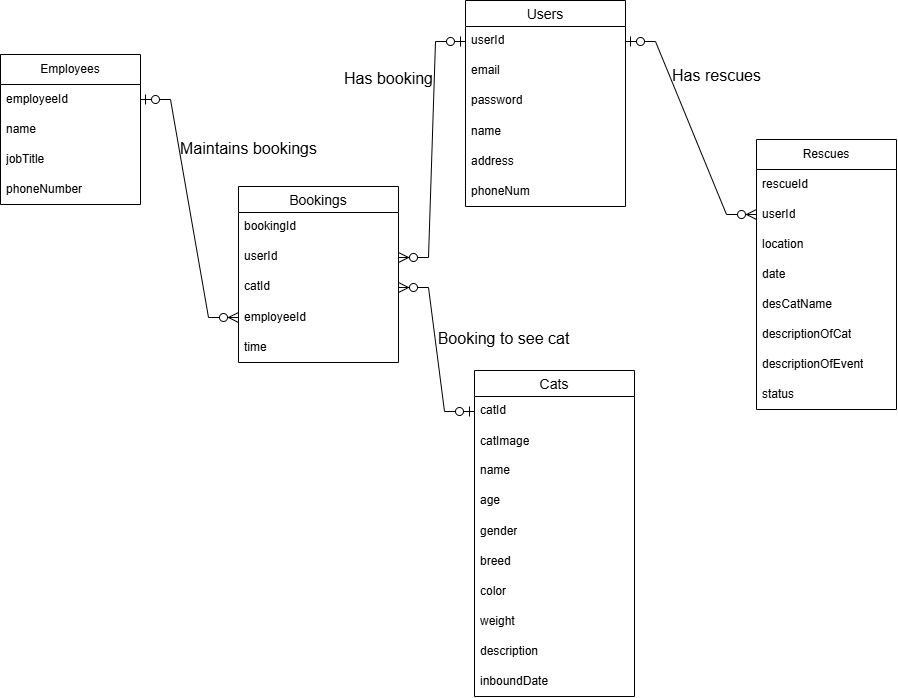

The diagram above was exported from draw.io. Its source (the exported page's mxGraphModel, read from the mxfile embedded in the PNG):
<mxGraphModel dx="910" dy="1444" grid="0" gridSize="10" guides="1" tooltips="1" connect="1" arrows="1" fold="1" page="0" pageScale="1" pageWidth="827" pageHeight="1169" math="0" shadow="0">
  <root>
    <mxCell id="0" />
    <mxCell id="1" parent="0" />
    <mxCell id="uUsiq0YjVFF_WqWencwz-1" value="Employees" style="swimlane;fontStyle=0;childLayout=stackLayout;horizontal=1;startSize=30;horizontalStack=0;resizeParent=1;resizeParentMax=0;resizeLast=0;collapsible=1;marginBottom=0;whiteSpace=wrap;html=1;" vertex="1" parent="1">
      <mxGeometry x="48" y="123" width="140" height="150" as="geometry" />
    </mxCell>
    <mxCell id="uUsiq0YjVFF_WqWencwz-2" value="employeeId" style="text;strokeColor=none;fillColor=none;align=left;verticalAlign=middle;spacingLeft=4;spacingRight=4;overflow=hidden;points=[[0,0.5],[1,0.5]];portConstraint=eastwest;rotatable=0;whiteSpace=wrap;html=1;" vertex="1" parent="uUsiq0YjVFF_WqWencwz-1">
      <mxGeometry y="30" width="140" height="30" as="geometry" />
    </mxCell>
    <mxCell id="uUsiq0YjVFF_WqWencwz-3" value="name" style="text;strokeColor=none;fillColor=none;align=left;verticalAlign=middle;spacingLeft=4;spacingRight=4;overflow=hidden;points=[[0,0.5],[1,0.5]];portConstraint=eastwest;rotatable=0;whiteSpace=wrap;html=1;" vertex="1" parent="uUsiq0YjVFF_WqWencwz-1">
      <mxGeometry y="60" width="140" height="30" as="geometry" />
    </mxCell>
    <mxCell id="uUsiq0YjVFF_WqWencwz-4" value="jobTitle" style="text;strokeColor=none;fillColor=none;align=left;verticalAlign=middle;spacingLeft=4;spacingRight=4;overflow=hidden;points=[[0,0.5],[1,0.5]];portConstraint=eastwest;rotatable=0;whiteSpace=wrap;html=1;" vertex="1" parent="uUsiq0YjVFF_WqWencwz-1">
      <mxGeometry y="90" width="140" height="30" as="geometry" />
    </mxCell>
    <mxCell id="uUsiq0YjVFF_WqWencwz-5" value="phoneNumber" style="text;strokeColor=none;fillColor=none;align=left;verticalAlign=middle;spacingLeft=4;spacingRight=4;overflow=hidden;points=[[0,0.5],[1,0.5]];portConstraint=eastwest;rotatable=0;whiteSpace=wrap;html=1;" vertex="1" parent="uUsiq0YjVFF_WqWencwz-1">
      <mxGeometry y="120" width="140" height="30" as="geometry" />
    </mxCell>
    <mxCell id="uUsiq0YjVFF_WqWencwz-6" value="Bookings" style="swimlane;fontStyle=0;childLayout=stackLayout;horizontal=1;startSize=26;horizontalStack=0;resizeParent=1;resizeParentMax=0;resizeLast=0;collapsible=1;marginBottom=0;align=center;fontSize=14;" vertex="1" parent="1">
      <mxGeometry x="286" y="255" width="160" height="176" as="geometry" />
    </mxCell>
    <mxCell id="uUsiq0YjVFF_WqWencwz-7" value="bookingId" style="text;strokeColor=none;fillColor=none;spacingLeft=4;spacingRight=4;overflow=hidden;rotatable=0;points=[[0,0.5],[1,0.5]];portConstraint=eastwest;fontSize=12;whiteSpace=wrap;html=1;" vertex="1" parent="uUsiq0YjVFF_WqWencwz-6">
      <mxGeometry y="26" width="160" height="30" as="geometry" />
    </mxCell>
    <mxCell id="uUsiq0YjVFF_WqWencwz-8" value="userId" style="text;strokeColor=none;fillColor=none;spacingLeft=4;spacingRight=4;overflow=hidden;rotatable=0;points=[[0,0.5],[1,0.5]];portConstraint=eastwest;fontSize=12;whiteSpace=wrap;html=1;" vertex="1" parent="uUsiq0YjVFF_WqWencwz-6">
      <mxGeometry y="56" width="160" height="30" as="geometry" />
    </mxCell>
    <mxCell id="uUsiq0YjVFF_WqWencwz-9" value="catId" style="text;strokeColor=none;fillColor=none;spacingLeft=4;spacingRight=4;overflow=hidden;rotatable=0;points=[[0,0.5],[1,0.5]];portConstraint=eastwest;fontSize=12;whiteSpace=wrap;html=1;" vertex="1" parent="uUsiq0YjVFF_WqWencwz-6">
      <mxGeometry y="86" width="160" height="30" as="geometry" />
    </mxCell>
    <mxCell id="uUsiq0YjVFF_WqWencwz-10" value="employeeId" style="text;strokeColor=none;fillColor=none;align=left;verticalAlign=middle;spacingLeft=4;spacingRight=4;overflow=hidden;points=[[0,0.5],[1,0.5]];portConstraint=eastwest;rotatable=0;whiteSpace=wrap;html=1;" vertex="1" parent="uUsiq0YjVFF_WqWencwz-6">
      <mxGeometry y="116" width="160" height="30" as="geometry" />
    </mxCell>
    <mxCell id="uUsiq0YjVFF_WqWencwz-11" value="time" style="text;strokeColor=none;fillColor=none;align=left;verticalAlign=middle;spacingLeft=4;spacingRight=4;overflow=hidden;points=[[0,0.5],[1,0.5]];portConstraint=eastwest;rotatable=0;whiteSpace=wrap;html=1;" vertex="1" parent="uUsiq0YjVFF_WqWencwz-6">
      <mxGeometry y="146" width="160" height="30" as="geometry" />
    </mxCell>
    <mxCell id="uUsiq0YjVFF_WqWencwz-13" value="" style="edgeStyle=entityRelationEdgeStyle;fontSize=12;html=1;endArrow=ERzeroToMany;startArrow=ERzeroToOne;rounded=0;startSize=8;endSize=8;curved=0;exitX=1;exitY=0.5;exitDx=0;exitDy=0;entryX=0;entryY=0.5;entryDx=0;entryDy=0;" edge="1" parent="1" source="uUsiq0YjVFF_WqWencwz-2" target="uUsiq0YjVFF_WqWencwz-10">
      <mxGeometry width="100" height="100" relative="1" as="geometry">
        <mxPoint x="198" y="299" as="sourcePoint" />
        <mxPoint x="298" y="199" as="targetPoint" />
      </mxGeometry>
    </mxCell>
    <mxCell id="uUsiq0YjVFF_WqWencwz-14" value="" style="edgeStyle=entityRelationEdgeStyle;fontSize=12;html=1;endArrow=ERzeroToMany;startArrow=ERzeroToOne;rounded=0;startSize=8;endSize=8;curved=0;exitX=0;exitY=0.5;exitDx=0;exitDy=0;entryX=1;entryY=0.5;entryDx=0;entryDy=0;" edge="1" parent="1" source="uUsiq0YjVFF_WqWencwz-19" target="uUsiq0YjVFF_WqWencwz-8">
      <mxGeometry width="100" height="100" relative="1" as="geometry">
        <mxPoint x="79" y="382" as="sourcePoint" />
        <mxPoint x="177" y="600" as="targetPoint" />
      </mxGeometry>
    </mxCell>
    <mxCell id="uUsiq0YjVFF_WqWencwz-17" value="Maintains bookings" style="text;html=1;align=center;verticalAlign=middle;resizable=0;points=[];autosize=1;strokeColor=none;fillColor=none;fontSize=16;" vertex="1" parent="1">
      <mxGeometry x="218" y="201" width="155" height="31" as="geometry" />
    </mxCell>
    <mxCell id="uUsiq0YjVFF_WqWencwz-18" value="Users" style="swimlane;fontStyle=0;childLayout=stackLayout;horizontal=1;startSize=26;horizontalStack=0;resizeParent=1;resizeParentMax=0;resizeLast=0;collapsible=1;marginBottom=0;align=center;fontSize=14;" vertex="1" parent="1">
      <mxGeometry x="513" y="69" width="160" height="206" as="geometry" />
    </mxCell>
    <mxCell id="uUsiq0YjVFF_WqWencwz-19" value="userId" style="text;strokeColor=none;fillColor=none;spacingLeft=4;spacingRight=4;overflow=hidden;rotatable=0;points=[[0,0.5],[1,0.5]];portConstraint=eastwest;fontSize=12;whiteSpace=wrap;html=1;" vertex="1" parent="uUsiq0YjVFF_WqWencwz-18">
      <mxGeometry y="26" width="160" height="30" as="geometry" />
    </mxCell>
    <mxCell id="uUsiq0YjVFF_WqWencwz-20" value="email" style="text;strokeColor=none;fillColor=none;spacingLeft=4;spacingRight=4;overflow=hidden;rotatable=0;points=[[0,0.5],[1,0.5]];portConstraint=eastwest;fontSize=12;whiteSpace=wrap;html=1;" vertex="1" parent="uUsiq0YjVFF_WqWencwz-18">
      <mxGeometry y="56" width="160" height="30" as="geometry" />
    </mxCell>
    <mxCell id="uUsiq0YjVFF_WqWencwz-21" value="password" style="text;strokeColor=none;fillColor=none;spacingLeft=4;spacingRight=4;overflow=hidden;rotatable=0;points=[[0,0.5],[1,0.5]];portConstraint=eastwest;fontSize=12;whiteSpace=wrap;html=1;" vertex="1" parent="uUsiq0YjVFF_WqWencwz-18">
      <mxGeometry y="86" width="160" height="30" as="geometry" />
    </mxCell>
    <mxCell id="uUsiq0YjVFF_WqWencwz-22" value="name" style="text;strokeColor=none;fillColor=none;align=left;verticalAlign=middle;spacingLeft=4;spacingRight=4;overflow=hidden;points=[[0,0.5],[1,0.5]];portConstraint=eastwest;rotatable=0;whiteSpace=wrap;html=1;" vertex="1" parent="uUsiq0YjVFF_WqWencwz-18">
      <mxGeometry y="116" width="160" height="30" as="geometry" />
    </mxCell>
    <mxCell id="uUsiq0YjVFF_WqWencwz-23" value="address" style="text;strokeColor=none;fillColor=none;align=left;verticalAlign=middle;spacingLeft=4;spacingRight=4;overflow=hidden;points=[[0,0.5],[1,0.5]];portConstraint=eastwest;rotatable=0;whiteSpace=wrap;html=1;" vertex="1" parent="uUsiq0YjVFF_WqWencwz-18">
      <mxGeometry y="146" width="160" height="30" as="geometry" />
    </mxCell>
    <mxCell id="uUsiq0YjVFF_WqWencwz-24" value="phoneNum" style="text;strokeColor=none;fillColor=none;align=left;verticalAlign=middle;spacingLeft=4;spacingRight=4;overflow=hidden;points=[[0,0.5],[1,0.5]];portConstraint=eastwest;rotatable=0;whiteSpace=wrap;html=1;" vertex="1" parent="uUsiq0YjVFF_WqWencwz-18">
      <mxGeometry y="176" width="160" height="30" as="geometry" />
    </mxCell>
    <mxCell id="uUsiq0YjVFF_WqWencwz-25" value="Cats" style="swimlane;fontStyle=0;childLayout=stackLayout;horizontal=1;startSize=26;horizontalStack=0;resizeParent=1;resizeParentMax=0;resizeLast=0;collapsible=1;marginBottom=0;align=center;fontSize=14;" vertex="1" parent="1">
      <mxGeometry x="522" y="439" width="160" height="326" as="geometry" />
    </mxCell>
    <mxCell id="uUsiq0YjVFF_WqWencwz-26" value="catId" style="text;strokeColor=none;fillColor=none;spacingLeft=4;spacingRight=4;overflow=hidden;rotatable=0;points=[[0,0.5],[1,0.5]];portConstraint=eastwest;fontSize=12;whiteSpace=wrap;html=1;" vertex="1" parent="uUsiq0YjVFF_WqWencwz-25">
      <mxGeometry y="26" width="160" height="30" as="geometry" />
    </mxCell>
    <mxCell id="uUsiq0YjVFF_WqWencwz-35" value="catImage" style="text;strokeColor=none;fillColor=none;align=left;verticalAlign=middle;spacingLeft=4;spacingRight=4;overflow=hidden;points=[[0,0.5],[1,0.5]];portConstraint=eastwest;rotatable=0;whiteSpace=wrap;html=1;" vertex="1" parent="uUsiq0YjVFF_WqWencwz-25">
      <mxGeometry y="56" width="160" height="30" as="geometry" />
    </mxCell>
    <mxCell id="uUsiq0YjVFF_WqWencwz-27" value="name" style="text;strokeColor=none;fillColor=none;spacingLeft=4;spacingRight=4;overflow=hidden;rotatable=0;points=[[0,0.5],[1,0.5]];portConstraint=eastwest;fontSize=12;whiteSpace=wrap;html=1;" vertex="1" parent="uUsiq0YjVFF_WqWencwz-25">
      <mxGeometry y="86" width="160" height="30" as="geometry" />
    </mxCell>
    <mxCell id="uUsiq0YjVFF_WqWencwz-28" value="age" style="text;strokeColor=none;fillColor=none;spacingLeft=4;spacingRight=4;overflow=hidden;rotatable=0;points=[[0,0.5],[1,0.5]];portConstraint=eastwest;fontSize=12;whiteSpace=wrap;html=1;" vertex="1" parent="uUsiq0YjVFF_WqWencwz-25">
      <mxGeometry y="116" width="160" height="30" as="geometry" />
    </mxCell>
    <mxCell id="uUsiq0YjVFF_WqWencwz-29" value="gender" style="text;strokeColor=none;fillColor=none;align=left;verticalAlign=middle;spacingLeft=4;spacingRight=4;overflow=hidden;points=[[0,0.5],[1,0.5]];portConstraint=eastwest;rotatable=0;whiteSpace=wrap;html=1;" vertex="1" parent="uUsiq0YjVFF_WqWencwz-25">
      <mxGeometry y="146" width="160" height="30" as="geometry" />
    </mxCell>
    <mxCell id="uUsiq0YjVFF_WqWencwz-30" value="breed" style="text;strokeColor=none;fillColor=none;align=left;verticalAlign=middle;spacingLeft=4;spacingRight=4;overflow=hidden;points=[[0,0.5],[1,0.5]];portConstraint=eastwest;rotatable=0;whiteSpace=wrap;html=1;" vertex="1" parent="uUsiq0YjVFF_WqWencwz-25">
      <mxGeometry y="176" width="160" height="30" as="geometry" />
    </mxCell>
    <mxCell id="uUsiq0YjVFF_WqWencwz-31" value="color" style="text;strokeColor=none;fillColor=none;align=left;verticalAlign=middle;spacingLeft=4;spacingRight=4;overflow=hidden;points=[[0,0.5],[1,0.5]];portConstraint=eastwest;rotatable=0;whiteSpace=wrap;html=1;" vertex="1" parent="uUsiq0YjVFF_WqWencwz-25">
      <mxGeometry y="206" width="160" height="30" as="geometry" />
    </mxCell>
    <mxCell id="uUsiq0YjVFF_WqWencwz-32" value="weight" style="text;strokeColor=none;fillColor=none;align=left;verticalAlign=middle;spacingLeft=4;spacingRight=4;overflow=hidden;points=[[0,0.5],[1,0.5]];portConstraint=eastwest;rotatable=0;whiteSpace=wrap;html=1;" vertex="1" parent="uUsiq0YjVFF_WqWencwz-25">
      <mxGeometry y="236" width="160" height="30" as="geometry" />
    </mxCell>
    <mxCell id="uUsiq0YjVFF_WqWencwz-33" value="description" style="text;strokeColor=none;fillColor=none;align=left;verticalAlign=middle;spacingLeft=4;spacingRight=4;overflow=hidden;points=[[0,0.5],[1,0.5]];portConstraint=eastwest;rotatable=0;whiteSpace=wrap;html=1;" vertex="1" parent="uUsiq0YjVFF_WqWencwz-25">
      <mxGeometry y="266" width="160" height="30" as="geometry" />
    </mxCell>
    <mxCell id="uUsiq0YjVFF_WqWencwz-34" value="inboundDate" style="text;strokeColor=none;fillColor=none;align=left;verticalAlign=middle;spacingLeft=4;spacingRight=4;overflow=hidden;points=[[0,0.5],[1,0.5]];portConstraint=eastwest;rotatable=0;whiteSpace=wrap;html=1;" vertex="1" parent="uUsiq0YjVFF_WqWencwz-25">
      <mxGeometry y="296" width="160" height="30" as="geometry" />
    </mxCell>
    <mxCell id="uUsiq0YjVFF_WqWencwz-36" value="" style="edgeStyle=entityRelationEdgeStyle;fontSize=12;html=1;endArrow=ERzeroToMany;startArrow=ERzeroToOne;rounded=0;startSize=8;endSize=8;curved=0;exitX=0;exitY=0.5;exitDx=0;exitDy=0;entryX=1;entryY=0.5;entryDx=0;entryDy=0;" edge="1" parent="1" source="uUsiq0YjVFF_WqWencwz-26" target="uUsiq0YjVFF_WqWencwz-9">
      <mxGeometry width="100" height="100" relative="1" as="geometry">
        <mxPoint x="523" y="120" as="sourcePoint" />
        <mxPoint x="376" y="597" as="targetPoint" />
      </mxGeometry>
    </mxCell>
    <mxCell id="uUsiq0YjVFF_WqWencwz-37" value="Booking to see cat" style="text;html=1;align=center;verticalAlign=middle;resizable=0;points=[];autosize=1;strokeColor=none;fillColor=none;fontSize=16;" vertex="1" parent="1">
      <mxGeometry x="476" y="392" width="150" height="31" as="geometry" />
    </mxCell>
    <mxCell id="uUsiq0YjVFF_WqWencwz-39" value="Has booking" style="text;html=1;align=center;verticalAlign=middle;resizable=0;points=[];autosize=1;strokeColor=none;fillColor=none;fontSize=16;" vertex="1" parent="1">
      <mxGeometry x="382" y="132" width="107" height="31" as="geometry" />
    </mxCell>
    <mxCell id="uUsiq0YjVFF_WqWencwz-40" value="Rescues" style="swimlane;fontStyle=0;childLayout=stackLayout;horizontal=1;startSize=30;horizontalStack=0;resizeParent=1;resizeParentMax=0;resizeLast=0;collapsible=1;marginBottom=0;whiteSpace=wrap;html=1;" vertex="1" parent="1">
      <mxGeometry x="804" y="208" width="140" height="270" as="geometry" />
    </mxCell>
    <mxCell id="uUsiq0YjVFF_WqWencwz-41" value="rescueId" style="text;strokeColor=none;fillColor=none;align=left;verticalAlign=middle;spacingLeft=4;spacingRight=4;overflow=hidden;points=[[0,0.5],[1,0.5]];portConstraint=eastwest;rotatable=0;whiteSpace=wrap;html=1;" vertex="1" parent="uUsiq0YjVFF_WqWencwz-40">
      <mxGeometry y="30" width="140" height="30" as="geometry" />
    </mxCell>
    <mxCell id="uUsiq0YjVFF_WqWencwz-42" value="userId" style="text;strokeColor=none;fillColor=none;align=left;verticalAlign=middle;spacingLeft=4;spacingRight=4;overflow=hidden;points=[[0,0.5],[1,0.5]];portConstraint=eastwest;rotatable=0;whiteSpace=wrap;html=1;" vertex="1" parent="uUsiq0YjVFF_WqWencwz-40">
      <mxGeometry y="60" width="140" height="30" as="geometry" />
    </mxCell>
    <mxCell id="uUsiq0YjVFF_WqWencwz-43" value="location" style="text;strokeColor=none;fillColor=none;align=left;verticalAlign=middle;spacingLeft=4;spacingRight=4;overflow=hidden;points=[[0,0.5],[1,0.5]];portConstraint=eastwest;rotatable=0;whiteSpace=wrap;html=1;" vertex="1" parent="uUsiq0YjVFF_WqWencwz-40">
      <mxGeometry y="90" width="140" height="30" as="geometry" />
    </mxCell>
    <mxCell id="uUsiq0YjVFF_WqWencwz-44" value="date" style="text;strokeColor=none;fillColor=none;align=left;verticalAlign=middle;spacingLeft=4;spacingRight=4;overflow=hidden;points=[[0,0.5],[1,0.5]];portConstraint=eastwest;rotatable=0;whiteSpace=wrap;html=1;" vertex="1" parent="uUsiq0YjVFF_WqWencwz-40">
      <mxGeometry y="120" width="140" height="30" as="geometry" />
    </mxCell>
    <mxCell id="uUsiq0YjVFF_WqWencwz-45" value="desCatName" style="text;strokeColor=none;fillColor=none;align=left;verticalAlign=middle;spacingLeft=4;spacingRight=4;overflow=hidden;points=[[0,0.5],[1,0.5]];portConstraint=eastwest;rotatable=0;whiteSpace=wrap;html=1;" vertex="1" parent="uUsiq0YjVFF_WqWencwz-40">
      <mxGeometry y="150" width="140" height="30" as="geometry" />
    </mxCell>
    <mxCell id="uUsiq0YjVFF_WqWencwz-46" value="descriptionOfCat" style="text;strokeColor=none;fillColor=none;align=left;verticalAlign=middle;spacingLeft=4;spacingRight=4;overflow=hidden;points=[[0,0.5],[1,0.5]];portConstraint=eastwest;rotatable=0;whiteSpace=wrap;html=1;" vertex="1" parent="uUsiq0YjVFF_WqWencwz-40">
      <mxGeometry y="180" width="140" height="30" as="geometry" />
    </mxCell>
    <mxCell id="uUsiq0YjVFF_WqWencwz-47" value="descriptionOfEvent" style="text;strokeColor=none;fillColor=none;align=left;verticalAlign=middle;spacingLeft=4;spacingRight=4;overflow=hidden;points=[[0,0.5],[1,0.5]];portConstraint=eastwest;rotatable=0;whiteSpace=wrap;html=1;" vertex="1" parent="uUsiq0YjVFF_WqWencwz-40">
      <mxGeometry y="210" width="140" height="30" as="geometry" />
    </mxCell>
    <mxCell id="uUsiq0YjVFF_WqWencwz-49" value="status" style="text;strokeColor=none;fillColor=none;align=left;verticalAlign=middle;spacingLeft=4;spacingRight=4;overflow=hidden;points=[[0,0.5],[1,0.5]];portConstraint=eastwest;rotatable=0;whiteSpace=wrap;html=1;" vertex="1" parent="uUsiq0YjVFF_WqWencwz-40">
      <mxGeometry y="240" width="140" height="30" as="geometry" />
    </mxCell>
    <mxCell id="uUsiq0YjVFF_WqWencwz-50" value="" style="edgeStyle=entityRelationEdgeStyle;fontSize=12;html=1;endArrow=ERzeroToMany;startArrow=ERzeroToOne;rounded=0;startSize=8;endSize=8;curved=0;exitX=1;exitY=0.5;exitDx=0;exitDy=0;entryX=0;entryY=0.5;entryDx=0;entryDy=0;" edge="1" parent="1" source="uUsiq0YjVFF_WqWencwz-19" target="uUsiq0YjVFF_WqWencwz-42">
      <mxGeometry width="100" height="100" relative="1" as="geometry">
        <mxPoint x="523" y="120" as="sourcePoint" />
        <mxPoint x="456" y="336" as="targetPoint" />
      </mxGeometry>
    </mxCell>
    <mxCell id="uUsiq0YjVFF_WqWencwz-51" value="Has rescues" style="text;html=1;align=center;verticalAlign=middle;resizable=0;points=[];autosize=1;strokeColor=none;fillColor=none;fontSize=16;" vertex="1" parent="1">
      <mxGeometry x="710" y="129" width="107" height="31" as="geometry" />
    </mxCell>
  </root>
</mxGraphModel>